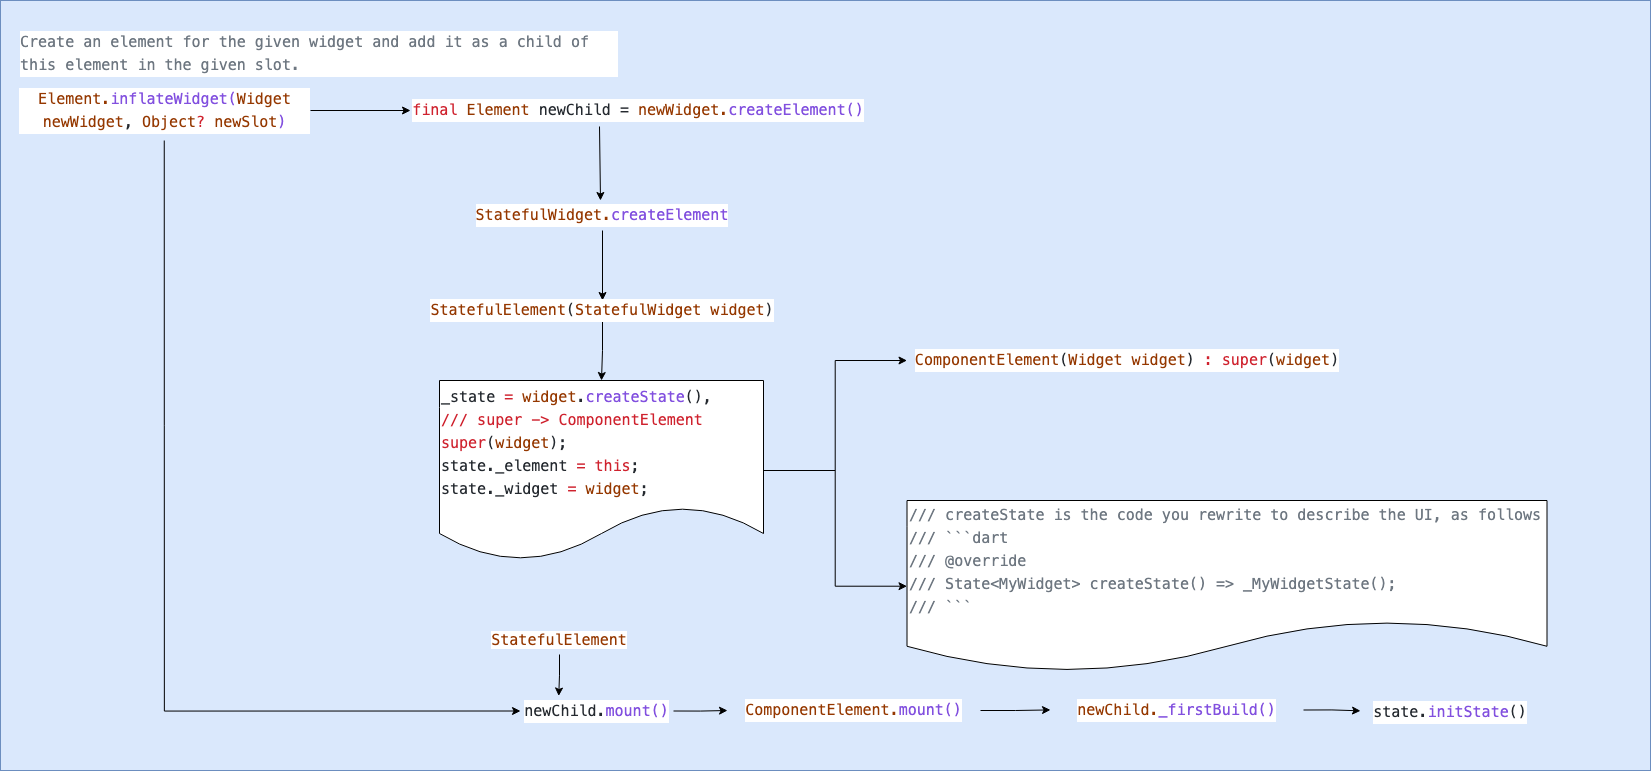

The diagram above was exported from draw.io. Its source (the exported page's mxGraphModel, read from the mxfile embedded in the PNG):
<mxGraphModel dx="-627" dy="1190" grid="1" gridSize="10" guides="1" tooltips="1" connect="1" arrows="1" fold="1" page="1" pageScale="1" pageWidth="827" pageHeight="1169" math="0" shadow="0">
  <root>
    <mxCell id="0" />
    <mxCell id="1" parent="0" />
    <mxCell id="XfuNqjIkSPm96larVqCR-1" value="" style="rounded=0;whiteSpace=wrap;html=1;fillColor=#dae8fc;strokeColor=#6c8ebf;" vertex="1" parent="1">
      <mxGeometry x="2680" y="420" width="1650" height="770" as="geometry" />
    </mxCell>
    <mxCell id="XfuNqjIkSPm96larVqCR-3" style="edgeStyle=orthogonalEdgeStyle;rounded=0;orthogonalLoop=1;jettySize=auto;html=1;exitX=0.5;exitY=1;exitDx=0;exitDy=0;entryX=0;entryY=0.5;entryDx=0;entryDy=0;fontSize=15;fontColor=#666666;" edge="1" parent="1" source="XfuNqjIkSPm96larVqCR-4" target="XfuNqjIkSPm96larVqCR-17">
      <mxGeometry relative="1" as="geometry" />
    </mxCell>
    <mxCell id="ADgvIkHUaxlqNn_-kJrn-1" style="edgeStyle=orthogonalEdgeStyle;rounded=0;orthogonalLoop=1;jettySize=auto;html=1;exitX=1;exitY=0.5;exitDx=0;exitDy=0;" edge="1" parent="1" source="XfuNqjIkSPm96larVqCR-4" target="XfuNqjIkSPm96larVqCR-6">
      <mxGeometry relative="1" as="geometry" />
    </mxCell>
    <mxCell id="XfuNqjIkSPm96larVqCR-4" value="&lt;div style=&quot;color: rgb(36, 41, 47); background-color: rgb(255, 255, 255); font-family: Menlo, Monaco, &amp;quot;Courier New&amp;quot;, monospace; font-size: 15px; line-height: 23px;&quot;&gt;&lt;span style=&quot;color: #953800;&quot;&gt;Element.&lt;/span&gt;&lt;span style=&quot;color: rgb(130, 80, 223);&quot;&gt;inflateWidget(&lt;/span&gt;&lt;span style=&quot;color: rgb(149, 56, 0);&quot;&gt;Widget&lt;/span&gt;&lt;span style=&quot;&quot;&gt; &lt;/span&gt;&lt;span style=&quot;color: rgb(149, 56, 0);&quot;&gt;newWidget&lt;/span&gt;&lt;span style=&quot;&quot;&gt;, &lt;/span&gt;&lt;span style=&quot;color: rgb(149, 56, 0);&quot;&gt;Object&lt;/span&gt;&lt;span style=&quot;color: rgb(207, 34, 46);&quot;&gt;?&lt;/span&gt;&lt;span style=&quot;&quot;&gt; &lt;/span&gt;&lt;span style=&quot;color: rgb(149, 56, 0);&quot;&gt;newSlot&lt;/span&gt;&lt;span style=&quot;color: rgb(130, 80, 223);&quot;&gt;)&lt;/span&gt;&lt;/div&gt;" style="text;html=1;strokeColor=none;fillColor=none;align=center;verticalAlign=middle;whiteSpace=wrap;rounded=0;fontSize=18;" vertex="1" parent="1">
      <mxGeometry x="2697.5" y="500" width="292.5" height="60" as="geometry" />
    </mxCell>
    <mxCell id="XfuNqjIkSPm96larVqCR-5" style="edgeStyle=orthogonalEdgeStyle;rounded=0;orthogonalLoop=1;jettySize=auto;html=1;exitX=0.5;exitY=1;exitDx=0;exitDy=0;entryX=0.5;entryY=0;entryDx=0;entryDy=0;fontSize=15;fontColor=#666666;" edge="1" parent="1">
      <mxGeometry relative="1" as="geometry">
        <mxPoint x="3279" y="546" as="sourcePoint" />
        <mxPoint x="3280" y="620" as="targetPoint" />
        <Array as="points">
          <mxPoint x="3280" y="546" />
        </Array>
      </mxGeometry>
    </mxCell>
    <mxCell id="XfuNqjIkSPm96larVqCR-6" value="&lt;div style=&quot;color: rgb(36, 41, 47); background-color: rgb(255, 255, 255); font-family: Menlo, Monaco, &amp;quot;Courier New&amp;quot;, monospace; font-size: 15px; line-height: 23px;&quot;&gt;&lt;span style=&quot;color: rgb(207, 34, 46);&quot;&gt;final&lt;/span&gt;&lt;span style=&quot;&quot;&gt; &lt;/span&gt;&lt;span style=&quot;color: rgb(149, 56, 0);&quot;&gt;Element&lt;/span&gt;&lt;span style=&quot;&quot;&gt; &lt;/span&gt;&lt;span style=&quot;&quot;&gt;newChild =&amp;nbsp;&lt;/span&gt;&lt;span style=&quot;color: #953800;&quot;&gt;newWidget.&lt;/span&gt;&lt;span style=&quot;color: rgb(130, 80, 223);&quot;&gt;createElement()&lt;/span&gt;&lt;/div&gt;" style="text;html=1;strokeColor=none;fillColor=none;align=center;verticalAlign=middle;whiteSpace=wrap;rounded=0;fontSize=18;" vertex="1" parent="1">
      <mxGeometry x="3090" y="512.5" width="456" height="35" as="geometry" />
    </mxCell>
    <mxCell id="XfuNqjIkSPm96larVqCR-7" value="" style="edgeStyle=orthogonalEdgeStyle;rounded=0;orthogonalLoop=1;jettySize=auto;html=1;fontSize=15;fontColor=#666666;" edge="1" parent="1" source="XfuNqjIkSPm96larVqCR-8" target="XfuNqjIkSPm96larVqCR-10">
      <mxGeometry relative="1" as="geometry" />
    </mxCell>
    <mxCell id="XfuNqjIkSPm96larVqCR-8" value="&lt;div style=&quot;color: rgb(36, 41, 47); background-color: rgb(255, 255, 255); font-family: Menlo, Monaco, &amp;quot;Courier New&amp;quot;, monospace; line-height: 23px;&quot;&gt;&lt;span style=&quot;color: #953800;&quot;&gt;StatefulWidget.&lt;/span&gt;&lt;span style=&quot;color: rgb(130, 80, 223);&quot;&gt;createElement&lt;/span&gt;&lt;/div&gt;" style="text;html=1;strokeColor=none;fillColor=none;align=center;verticalAlign=middle;whiteSpace=wrap;rounded=0;fontSize=15;fontColor=#666666;" vertex="1" parent="1">
      <mxGeometry x="3132" y="620" width="300" height="30" as="geometry" />
    </mxCell>
    <mxCell id="XfuNqjIkSPm96larVqCR-9" value="" style="edgeStyle=orthogonalEdgeStyle;rounded=0;orthogonalLoop=1;jettySize=auto;html=1;fontSize=15;fontColor=#666666;" edge="1" parent="1" source="XfuNqjIkSPm96larVqCR-10" target="XfuNqjIkSPm96larVqCR-13">
      <mxGeometry relative="1" as="geometry" />
    </mxCell>
    <mxCell id="XfuNqjIkSPm96larVqCR-10" value="&lt;div style=&quot;color: rgb(36, 41, 47); background-color: rgb(255, 255, 255); font-family: Menlo, Monaco, &amp;quot;Courier New&amp;quot;, monospace; line-height: 23px;&quot;&gt;&lt;span style=&quot;color: #953800;&quot;&gt;StatefulElement&lt;/span&gt;(&lt;span style=&quot;color: #953800;&quot;&gt;StatefulWidget&lt;/span&gt; &lt;span style=&quot;color: #953800;&quot;&gt;widget&lt;/span&gt;)&lt;/div&gt;" style="text;html=1;strokeColor=none;fillColor=none;align=center;verticalAlign=middle;whiteSpace=wrap;rounded=0;fontSize=15;fontColor=#666666;" vertex="1" parent="1">
      <mxGeometry x="3097" y="720" width="370" height="20" as="geometry" />
    </mxCell>
    <mxCell id="XfuNqjIkSPm96larVqCR-11" value="" style="edgeStyle=orthogonalEdgeStyle;rounded=0;orthogonalLoop=1;jettySize=auto;html=1;fontSize=15;fontColor=#666666;" edge="1" parent="1" source="XfuNqjIkSPm96larVqCR-13" target="XfuNqjIkSPm96larVqCR-14">
      <mxGeometry relative="1" as="geometry" />
    </mxCell>
    <mxCell id="XfuNqjIkSPm96larVqCR-12" style="edgeStyle=orthogonalEdgeStyle;rounded=0;orthogonalLoop=1;jettySize=auto;html=1;exitX=1;exitY=0.5;exitDx=0;exitDy=0;entryX=0;entryY=0.5;entryDx=0;entryDy=0;fontSize=15;fontColor=#666666;" edge="1" parent="1" source="XfuNqjIkSPm96larVqCR-13" target="XfuNqjIkSPm96larVqCR-15">
      <mxGeometry relative="1" as="geometry" />
    </mxCell>
    <mxCell id="XfuNqjIkSPm96larVqCR-13" value="&lt;div style=&quot;color: rgb(36, 41, 47); background-color: rgb(255, 255, 255); font-family: Menlo, Monaco, &amp;quot;Courier New&amp;quot;, monospace; line-height: 23px;&quot;&gt;_state &lt;span style=&quot;color: #cf222e;&quot;&gt;=&lt;/span&gt; &lt;span style=&quot;color: #953800;&quot;&gt;widget&lt;/span&gt;.&lt;span style=&quot;color: #8250df;&quot;&gt;createState&lt;/span&gt;(),&lt;/div&gt;&lt;div style=&quot;color: rgb(36, 41, 47); background-color: rgb(255, 255, 255); font-family: Menlo, Monaco, &amp;quot;Courier New&amp;quot;, monospace; line-height: 23px;&quot;&gt;&lt;span style=&quot;color: rgb(207, 34, 46);&quot;&gt;/// super -&amp;gt; ComponentElement&lt;/span&gt;&lt;/div&gt;&lt;div style=&quot;color: rgb(36, 41, 47); background-color: rgb(255, 255, 255); font-family: Menlo, Monaco, &amp;quot;Courier New&amp;quot;, monospace; line-height: 23px;&quot;&gt;&lt;span style=&quot;color: rgb(207, 34, 46);&quot;&gt;super&lt;/span&gt;&lt;span style=&quot;&quot;&gt;(&lt;/span&gt;&lt;span style=&quot;color: rgb(149, 56, 0);&quot;&gt;widget&lt;/span&gt;&lt;span style=&quot;&quot;&gt;);&lt;/span&gt;&lt;/div&gt;&lt;div style=&quot;color: rgb(36, 41, 47); background-color: rgb(255, 255, 255); font-family: Menlo, Monaco, &amp;quot;Courier New&amp;quot;, monospace; line-height: 23px;&quot;&gt;state._element &lt;span style=&quot;color: rgb(207, 34, 46);&quot;&gt;=&lt;/span&gt; &lt;span style=&quot;color: rgb(207, 34, 46);&quot;&gt;this&lt;/span&gt;;&lt;br&gt;&lt;/div&gt;&lt;div style=&quot;color: rgb(36, 41, 47); background-color: rgb(255, 255, 255); font-family: Menlo, Monaco, &amp;quot;Courier New&amp;quot;, monospace; line-height: 23px;&quot;&gt;&lt;div style=&quot;line-height: 23px;&quot;&gt;&lt;div style=&quot;line-height: 23px;&quot;&gt;state._widget &lt;span style=&quot;color: #cf222e;&quot;&gt;=&lt;/span&gt; &lt;span style=&quot;color: #953800;&quot;&gt;widget&lt;/span&gt;;&lt;/div&gt;&lt;/div&gt;&lt;/div&gt;" style="shape=document;whiteSpace=wrap;html=1;boundedLbl=1;fontSize=15;fontColor=#666666;align=left;" vertex="1" parent="1">
      <mxGeometry x="3119" y="800" width="324" height="180" as="geometry" />
    </mxCell>
    <mxCell id="XfuNqjIkSPm96larVqCR-14" value="&lt;div style=&quot;background-color: rgb(255, 255, 255); line-height: 23px;&quot;&gt;&lt;div style=&quot;line-height: 23px;&quot;&gt;&lt;div style=&quot;&quot;&gt;&lt;span style=&quot;color: rgb(110, 119, 129); font-family: Menlo, Monaco, &amp;quot;Courier New&amp;quot;, monospace;&quot;&gt;/// c&lt;/span&gt;&lt;font face=&quot;Menlo, Monaco, Courier New, monospace&quot; color=&quot;#6e7781&quot;&gt;reateState is the code you rewrite to describe the UI, as follows&lt;/font&gt;&lt;/div&gt;&lt;div style=&quot;color: rgb(36, 41, 47); font-family: Menlo, Monaco, &amp;quot;Courier New&amp;quot;, monospace;&quot;&gt;&lt;span style=&quot;color: #6e7781;&quot;&gt;/// ```dart&lt;/span&gt;&lt;/div&gt;&lt;div style=&quot;color: rgb(36, 41, 47); font-family: Menlo, Monaco, &amp;quot;Courier New&amp;quot;, monospace;&quot;&gt;&lt;span style=&quot;color: #6e7781;&quot;&gt;  &lt;/span&gt;&lt;span style=&quot;color: #6e7781;&quot;&gt;///&lt;/span&gt;&lt;span style=&quot;color: #6e7781;&quot;&gt; @override&lt;/span&gt;&lt;/div&gt;&lt;div style=&quot;color: rgb(36, 41, 47); font-family: Menlo, Monaco, &amp;quot;Courier New&amp;quot;, monospace;&quot;&gt;&lt;span style=&quot;color: #6e7781;&quot;&gt;  &lt;/span&gt;&lt;span style=&quot;color: #6e7781;&quot;&gt;///&lt;/span&gt;&lt;span style=&quot;color: #6e7781;&quot;&gt; State&amp;lt;MyWidget&amp;gt; createState() =&amp;gt; _MyWidgetState();&lt;/span&gt;&lt;/div&gt;&lt;div style=&quot;color: rgb(36, 41, 47); font-family: Menlo, Monaco, &amp;quot;Courier New&amp;quot;, monospace;&quot;&gt;&lt;span style=&quot;color: #6e7781;&quot;&gt;  &lt;/span&gt;&lt;span style=&quot;color: #6e7781;&quot;&gt;///&lt;/span&gt;&lt;span style=&quot;color: #6e7781;&quot;&gt; &lt;/span&gt;&lt;span style=&quot;color: #6e7781;&quot;&gt;```&lt;/span&gt;&lt;/div&gt;&lt;/div&gt;&lt;/div&gt;" style="shape=document;whiteSpace=wrap;html=1;boundedLbl=1;fontSize=15;fontColor=#666666;align=left;" vertex="1" parent="1">
      <mxGeometry x="3586.5" y="920" width="640" height="171.5" as="geometry" />
    </mxCell>
    <mxCell id="XfuNqjIkSPm96larVqCR-15" value="&lt;div style=&quot;color: rgb(36, 41, 47); background-color: rgb(255, 255, 255); font-family: Menlo, Monaco, &amp;quot;Courier New&amp;quot;, monospace; line-height: 23px;&quot;&gt;&lt;span style=&quot;color: #953800;&quot;&gt;ComponentElement&lt;/span&gt;(&lt;span style=&quot;color: #953800;&quot;&gt;Widget&lt;/span&gt; &lt;span style=&quot;color: #953800;&quot;&gt;widget&lt;/span&gt;) &lt;span style=&quot;color: #cf222e;&quot;&gt;:&lt;/span&gt; &lt;span style=&quot;color: #cf222e;&quot;&gt;super&lt;/span&gt;(&lt;span style=&quot;color: #953800;&quot;&gt;widget&lt;/span&gt;)&lt;/div&gt;" style="text;html=1;strokeColor=none;fillColor=none;align=center;verticalAlign=middle;whiteSpace=wrap;rounded=0;fontSize=15;fontColor=#666666;" vertex="1" parent="1">
      <mxGeometry x="3586.5" y="760" width="440" height="40" as="geometry" />
    </mxCell>
    <mxCell id="XfuNqjIkSPm96larVqCR-16" style="edgeStyle=orthogonalEdgeStyle;rounded=0;orthogonalLoop=1;jettySize=auto;html=1;exitX=1;exitY=0.5;exitDx=0;exitDy=0;entryX=0;entryY=0.5;entryDx=0;entryDy=0;fontSize=15;fontColor=#666666;" edge="1" parent="1" source="XfuNqjIkSPm96larVqCR-17" target="XfuNqjIkSPm96larVqCR-21">
      <mxGeometry relative="1" as="geometry" />
    </mxCell>
    <mxCell id="XfuNqjIkSPm96larVqCR-17" value="&lt;div style=&quot;color: rgb(36, 41, 47); background-color: rgb(255, 255, 255); font-family: Menlo, Monaco, &amp;quot;Courier New&amp;quot;, monospace; line-height: 23px;&quot;&gt;newChild.&lt;span style=&quot;color: #8250df;&quot;&gt;mount()&lt;/span&gt;&lt;/div&gt;" style="text;html=1;strokeColor=none;fillColor=none;align=center;verticalAlign=middle;whiteSpace=wrap;rounded=0;fontSize=15;fontColor=#666666;" vertex="1" parent="1">
      <mxGeometry x="3200" y="1115.5" width="153" height="30" as="geometry" />
    </mxCell>
    <mxCell id="XfuNqjIkSPm96larVqCR-18" style="edgeStyle=orthogonalEdgeStyle;rounded=0;orthogonalLoop=1;jettySize=auto;html=1;exitX=0.5;exitY=1;exitDx=0;exitDy=0;entryX=0.25;entryY=0;entryDx=0;entryDy=0;fontSize=15;fontColor=#666666;" edge="1" parent="1" source="XfuNqjIkSPm96larVqCR-19" target="XfuNqjIkSPm96larVqCR-17">
      <mxGeometry relative="1" as="geometry" />
    </mxCell>
    <mxCell id="XfuNqjIkSPm96larVqCR-19" value="&lt;span style=&quot;color: rgb(149, 56, 0); font-family: Menlo, Monaco, &amp;quot;Courier New&amp;quot;, monospace; background-color: rgb(255, 255, 255);&quot;&gt;StatefulElement&lt;/span&gt;" style="text;html=1;strokeColor=none;fillColor=none;align=center;verticalAlign=middle;whiteSpace=wrap;rounded=0;fontSize=15;fontColor=#666666;" vertex="1" parent="1">
      <mxGeometry x="3159" y="1044" width="160" height="30" as="geometry" />
    </mxCell>
    <mxCell id="XfuNqjIkSPm96larVqCR-20" style="edgeStyle=orthogonalEdgeStyle;rounded=0;orthogonalLoop=1;jettySize=auto;html=1;exitX=1;exitY=0.5;exitDx=0;exitDy=0;" edge="1" parent="1" source="XfuNqjIkSPm96larVqCR-21" target="XfuNqjIkSPm96larVqCR-23">
      <mxGeometry relative="1" as="geometry" />
    </mxCell>
    <mxCell id="XfuNqjIkSPm96larVqCR-21" value="&lt;div style=&quot;color: rgb(36, 41, 47); background-color: rgb(255, 255, 255); font-family: Menlo, Monaco, &amp;quot;Courier New&amp;quot;, monospace; line-height: 23px;&quot;&gt;&lt;span style=&quot;color: #953800;&quot;&gt;ComponentElement.&lt;/span&gt;&lt;span style=&quot;color: rgb(130, 80, 223);&quot;&gt;mount()&lt;/span&gt;&lt;/div&gt;" style="text;html=1;strokeColor=none;fillColor=none;align=center;verticalAlign=middle;whiteSpace=wrap;rounded=0;fontSize=15;fontColor=#666666;" vertex="1" parent="1">
      <mxGeometry x="3407" y="1116" width="253" height="28" as="geometry" />
    </mxCell>
    <mxCell id="XfuNqjIkSPm96larVqCR-22" style="edgeStyle=orthogonalEdgeStyle;rounded=0;orthogonalLoop=1;jettySize=auto;html=1;exitX=1;exitY=0.5;exitDx=0;exitDy=0;" edge="1" parent="1" source="XfuNqjIkSPm96larVqCR-23">
      <mxGeometry relative="1" as="geometry">
        <mxPoint x="4040" y="1130.3333333333335" as="targetPoint" />
      </mxGeometry>
    </mxCell>
    <mxCell id="XfuNqjIkSPm96larVqCR-23" value="&lt;div style=&quot;color: rgb(36, 41, 47); background-color: rgb(255, 255, 255); font-family: Menlo, Monaco, &amp;quot;Courier New&amp;quot;, monospace; line-height: 23px;&quot;&gt;&lt;span style=&quot;color: #953800;&quot;&gt;newChild.&lt;/span&gt;&lt;span style=&quot;color: rgb(130, 80, 223);&quot;&gt;_firstBuild()&lt;/span&gt;&lt;/div&gt;" style="text;html=1;strokeColor=none;fillColor=none;align=center;verticalAlign=middle;whiteSpace=wrap;rounded=0;fontSize=15;fontColor=#666666;" vertex="1" parent="1">
      <mxGeometry x="3730" y="1115.5" width="253" height="28" as="geometry" />
    </mxCell>
    <mxCell id="XfuNqjIkSPm96larVqCR-24" value="&lt;div style=&quot;color: rgb(36, 41, 47); background-color: rgb(255, 255, 255); font-family: Menlo, Monaco, &amp;quot;Courier New&amp;quot;, monospace; font-size: 15px; line-height: 23px;&quot;&gt;state.&lt;span style=&quot;color: #8250df;&quot;&gt;initState&lt;/span&gt;()&lt;/div&gt;" style="text;html=1;strokeColor=none;fillColor=none;align=center;verticalAlign=middle;whiteSpace=wrap;rounded=0;" vertex="1" parent="1">
      <mxGeometry x="4050" y="1115" width="160" height="34" as="geometry" />
    </mxCell>
    <mxCell id="ADgvIkHUaxlqNn_-kJrn-2" value="&lt;div style=&quot;color: rgb(36, 41, 47); background-color: rgb(255, 255, 255); font-family: Menlo, Monaco, &amp;quot;Courier New&amp;quot;, monospace; font-size: 15px; line-height: 23px;&quot;&gt;&lt;div&gt;&lt;span style=&quot;color: #6e7781;&quot;&gt;Create an element for the given widget and add it as a child of this&amp;nbsp;&lt;/span&gt;&lt;span style=&quot;color: rgb(110, 119, 129);&quot;&gt;element in the given slot.&lt;/span&gt;&lt;/div&gt;&lt;/div&gt;" style="text;html=1;strokeColor=none;fillColor=none;align=left;verticalAlign=middle;whiteSpace=wrap;rounded=0;" vertex="1" parent="1">
      <mxGeometry x="2697.5" y="432.5" width="600" height="80" as="geometry" />
    </mxCell>
  </root>
</mxGraphModel>